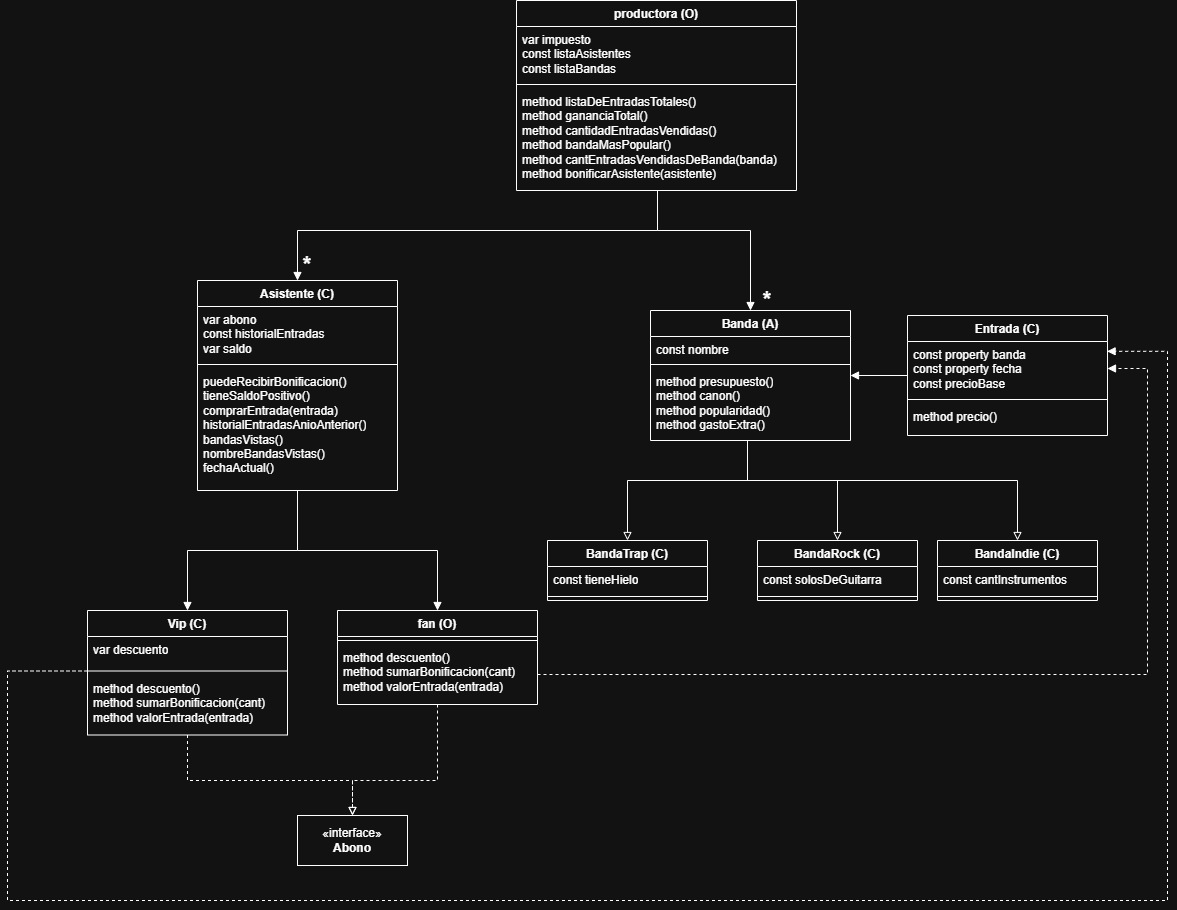

The diagram above was exported from draw.io. Its source (the exported page's mxGraphModel, read from the mxfile embedded in the PNG):
<mxGraphModel dx="1229" dy="1777" grid="1" gridSize="10" guides="1" tooltips="1" connect="1" arrows="1" fold="1" page="1" pageScale="1" pageWidth="827" pageHeight="1169" math="0" shadow="0">
  <root>
    <mxCell id="0" />
    <mxCell id="1" parent="0" />
    <mxCell id="OzX_OWWQzmqLx5-fvDjZ-5" edge="1" parent="1" source="YbR839NAHQ6iPzTyrUrF-1" style="edgeStyle=orthogonalEdgeStyle;rounded=0;orthogonalLoop=1;jettySize=auto;html=1;entryX=0.5;entryY=0;entryDx=0;entryDy=0;defaultLabelBackgroundColor=page;endArrow=block;endFill=1;" target="YbR839NAHQ6iPzTyrUrF-39">
      <mxGeometry relative="1" as="geometry" />
    </mxCell>
    <mxCell id="OzX_OWWQzmqLx5-fvDjZ-6" edge="1" parent="1" source="YbR839NAHQ6iPzTyrUrF-1" style="edgeStyle=orthogonalEdgeStyle;rounded=0;orthogonalLoop=1;jettySize=auto;html=1;entryX=0.5;entryY=0;entryDx=0;entryDy=0;defaultLabelBackgroundColor=page;endArrow=block;endFill=1;" target="oQnP03nYQObCNNrl3Tkl-1">
      <mxGeometry relative="1" as="geometry" />
    </mxCell>
    <mxCell id="YbR839NAHQ6iPzTyrUrF-1" parent="1" style="swimlane;fontStyle=1;align=center;verticalAlign=top;childLayout=stackLayout;horizontal=1;startSize=26;horizontalStack=0;resizeParent=1;resizeParentMax=0;resizeLast=0;collapsible=1;marginBottom=0;whiteSpace=wrap;html=1;" value="Asistente (C)" vertex="1">
      <mxGeometry height="210" width="200" x="240" y="50" as="geometry" />
    </mxCell>
    <mxCell id="YbR839NAHQ6iPzTyrUrF-2" parent="YbR839NAHQ6iPzTyrUrF-1" style="text;strokeColor=none;fillColor=none;align=left;verticalAlign=top;spacingLeft=4;spacingRight=4;overflow=hidden;rotatable=0;points=[[0,0.5],[1,0.5]];portConstraint=eastwest;whiteSpace=wrap;html=1;" value="&lt;div&gt;var abono&lt;/div&gt;&lt;div&gt;const historialEntradas&amp;nbsp;&lt;/div&gt;&lt;div&gt;&lt;span style=&quot;background-color: transparent; color: light-dark(#000000, var(--ge-light-color, #ffffff));&quot;&gt;var saldo&lt;/span&gt;&lt;/div&gt;" vertex="1">
      <mxGeometry height="54" width="200" y="26" as="geometry" />
    </mxCell>
    <mxCell id="YbR839NAHQ6iPzTyrUrF-3" parent="YbR839NAHQ6iPzTyrUrF-1" style="line;strokeWidth=1;fillColor=none;align=left;verticalAlign=middle;spacingTop=-1;spacingLeft=3;spacingRight=3;rotatable=0;labelPosition=right;points=[];portConstraint=eastwest;strokeColor=inherit;labelPerimeter=1;" value="" vertex="1">
      <mxGeometry height="8" width="200" y="80" as="geometry" />
    </mxCell>
    <mxCell id="YbR839NAHQ6iPzTyrUrF-4" parent="YbR839NAHQ6iPzTyrUrF-1" style="text;strokeColor=none;fillColor=none;align=left;verticalAlign=top;spacingLeft=4;spacingRight=4;overflow=hidden;rotatable=0;points=[[0,0.5],[1,0.5]];portConstraint=eastwest;whiteSpace=wrap;html=1;" value="puedeRecibirBonificacion()&lt;div&gt;tieneSaldoPositivo()&lt;/div&gt;&lt;div&gt;comprarEntrada(entrada)&lt;/div&gt;&lt;div&gt;historialEntradasAnioAnterior()&lt;/div&gt;&lt;div&gt;bandasVistas()&lt;/div&gt;&lt;div&gt;nombreBandasVistas()&lt;/div&gt;&lt;div&gt;fechaActual()&lt;/div&gt;" vertex="1">
      <mxGeometry height="122" width="200" y="88" as="geometry" />
    </mxCell>
    <mxCell id="OzX_OWWQzmqLx5-fvDjZ-2" edge="1" parent="1" source="YbR839NAHQ6iPzTyrUrF-6" style="edgeStyle=orthogonalEdgeStyle;rounded=0;orthogonalLoop=1;jettySize=auto;html=1;defaultLabelBackgroundColor=page;endArrow=block;endFill=0;" target="YbR839NAHQ6iPzTyrUrF-24">
      <mxGeometry relative="1" x="-0.1579" as="geometry">
        <Array as="points">
          <mxPoint x="790" y="250" />
          <mxPoint x="880" y="250" />
        </Array>
      </mxGeometry>
    </mxCell>
    <mxCell id="OzX_OWWQzmqLx5-fvDjZ-3" edge="1" parent="1" source="YbR839NAHQ6iPzTyrUrF-6" style="edgeStyle=orthogonalEdgeStyle;rounded=0;orthogonalLoop=1;jettySize=auto;html=1;entryX=0.5;entryY=0;entryDx=0;entryDy=0;defaultLabelBackgroundColor=page;endArrow=block;endFill=0;" target="YbR839NAHQ6iPzTyrUrF-31">
      <mxGeometry relative="1" as="geometry">
        <Array as="points">
          <mxPoint x="790" y="250" />
          <mxPoint x="670" y="250" />
        </Array>
      </mxGeometry>
    </mxCell>
    <mxCell id="OzX_OWWQzmqLx5-fvDjZ-4" edge="1" parent="1" source="YbR839NAHQ6iPzTyrUrF-6" style="edgeStyle=orthogonalEdgeStyle;rounded=0;orthogonalLoop=1;jettySize=auto;html=1;entryX=0.5;entryY=0;entryDx=0;entryDy=0;defaultLabelBackgroundColor=page;endArrow=block;endFill=0;" target="YbR839NAHQ6iPzTyrUrF-28">
      <mxGeometry relative="1" as="geometry">
        <Array as="points">
          <mxPoint x="790" y="250" />
          <mxPoint x="1060" y="250" />
        </Array>
      </mxGeometry>
    </mxCell>
    <mxCell id="YbR839NAHQ6iPzTyrUrF-6" parent="1" style="swimlane;fontStyle=1;align=center;verticalAlign=top;childLayout=stackLayout;horizontal=1;startSize=26;horizontalStack=0;resizeParent=1;resizeParentMax=0;resizeLast=0;collapsible=1;marginBottom=0;whiteSpace=wrap;html=1;" value="Banda (A)" vertex="1">
      <mxGeometry height="130" width="200" x="693" y="80" as="geometry" />
    </mxCell>
    <mxCell id="YbR839NAHQ6iPzTyrUrF-7" parent="YbR839NAHQ6iPzTyrUrF-6" style="text;strokeColor=none;fillColor=none;align=left;verticalAlign=top;spacingLeft=4;spacingRight=4;overflow=hidden;rotatable=0;points=[[0,0.5],[1,0.5]];portConstraint=eastwest;whiteSpace=wrap;html=1;" value="const nombre" vertex="1">
      <mxGeometry height="24" width="200" y="26" as="geometry" />
    </mxCell>
    <mxCell id="YbR839NAHQ6iPzTyrUrF-8" parent="YbR839NAHQ6iPzTyrUrF-6" style="line;strokeWidth=1;fillColor=none;align=left;verticalAlign=middle;spacingTop=-1;spacingLeft=3;spacingRight=3;rotatable=0;labelPosition=right;points=[];portConstraint=eastwest;strokeColor=inherit;labelPerimeter=1;" value="" vertex="1">
      <mxGeometry height="8" width="200" y="50" as="geometry" />
    </mxCell>
    <mxCell id="YbR839NAHQ6iPzTyrUrF-9" parent="YbR839NAHQ6iPzTyrUrF-6" style="text;strokeColor=none;fillColor=none;align=left;verticalAlign=top;spacingLeft=4;spacingRight=4;overflow=hidden;rotatable=0;points=[[0,0.5],[1,0.5]];portConstraint=eastwest;whiteSpace=wrap;html=1;" value="&lt;div&gt;method presupuesto()&lt;/div&gt;&lt;div&gt;method canon()&lt;/div&gt;&lt;div&gt;method popularidad()&lt;/div&gt;&lt;div&gt;&lt;span style=&quot;background-color: transparent; color: light-dark(#000000, var(--ge-light-color, #ffffff));&quot;&gt;method gastoExtra()&lt;/span&gt;&lt;/div&gt;" vertex="1">
      <mxGeometry height="72" width="200" y="58" as="geometry" />
    </mxCell>
    <mxCell id="YbR839NAHQ6iPzTyrUrF-24" parent="1" style="swimlane;fontStyle=1;align=center;verticalAlign=top;childLayout=stackLayout;horizontal=1;startSize=26;horizontalStack=0;resizeParent=1;resizeParentMax=0;resizeLast=0;collapsible=1;marginBottom=0;whiteSpace=wrap;html=1;" value="BandaRock (C)" vertex="1">
      <mxGeometry height="60" width="160" x="800" y="310" as="geometry" />
    </mxCell>
    <mxCell id="YbR839NAHQ6iPzTyrUrF-25" parent="YbR839NAHQ6iPzTyrUrF-24" style="text;strokeColor=none;fillColor=none;align=left;verticalAlign=top;spacingLeft=4;spacingRight=4;overflow=hidden;rotatable=0;points=[[0,0.5],[1,0.5]];portConstraint=eastwest;whiteSpace=wrap;html=1;" value="const solosDeGuitarra" vertex="1">
      <mxGeometry height="26" width="160" y="26" as="geometry" />
    </mxCell>
    <mxCell id="YbR839NAHQ6iPzTyrUrF-26" parent="YbR839NAHQ6iPzTyrUrF-24" style="line;strokeWidth=1;fillColor=none;align=left;verticalAlign=middle;spacingTop=-1;spacingLeft=3;spacingRight=3;rotatable=0;labelPosition=right;points=[];portConstraint=eastwest;strokeColor=inherit;labelPerimeter=1;" value="" vertex="1">
      <mxGeometry height="8" width="160" y="52" as="geometry" />
    </mxCell>
    <mxCell id="YbR839NAHQ6iPzTyrUrF-28" parent="1" style="swimlane;fontStyle=1;align=center;verticalAlign=top;childLayout=stackLayout;horizontal=1;startSize=26;horizontalStack=0;resizeParent=1;resizeParentMax=0;resizeLast=0;collapsible=1;marginBottom=0;whiteSpace=wrap;html=1;" value="BandaIndie (C)" vertex="1">
      <mxGeometry height="60" width="160" x="980" y="310" as="geometry" />
    </mxCell>
    <mxCell id="YbR839NAHQ6iPzTyrUrF-29" parent="YbR839NAHQ6iPzTyrUrF-28" style="text;strokeColor=none;fillColor=none;align=left;verticalAlign=top;spacingLeft=4;spacingRight=4;overflow=hidden;rotatable=0;points=[[0,0.5],[1,0.5]];portConstraint=eastwest;whiteSpace=wrap;html=1;" value="const cantInstrumentos" vertex="1">
      <mxGeometry height="26" width="160" y="26" as="geometry" />
    </mxCell>
    <mxCell id="YbR839NAHQ6iPzTyrUrF-30" parent="YbR839NAHQ6iPzTyrUrF-28" style="line;strokeWidth=1;fillColor=none;align=left;verticalAlign=middle;spacingTop=-1;spacingLeft=3;spacingRight=3;rotatable=0;labelPosition=right;points=[];portConstraint=eastwest;strokeColor=inherit;labelPerimeter=1;" value="" vertex="1">
      <mxGeometry height="8" width="160" y="52" as="geometry" />
    </mxCell>
    <mxCell id="YbR839NAHQ6iPzTyrUrF-31" parent="1" style="swimlane;fontStyle=1;align=center;verticalAlign=top;childLayout=stackLayout;horizontal=1;startSize=26;horizontalStack=0;resizeParent=1;resizeParentMax=0;resizeLast=0;collapsible=1;marginBottom=0;whiteSpace=wrap;html=1;" value="BandaTrap (C)" vertex="1">
      <mxGeometry height="60" width="160" x="590" y="310" as="geometry" />
    </mxCell>
    <mxCell id="YbR839NAHQ6iPzTyrUrF-32" parent="YbR839NAHQ6iPzTyrUrF-31" style="text;strokeColor=none;fillColor=none;align=left;verticalAlign=top;spacingLeft=4;spacingRight=4;overflow=hidden;rotatable=0;points=[[0,0.5],[1,0.5]];portConstraint=eastwest;whiteSpace=wrap;html=1;" value="const tieneHielo" vertex="1">
      <mxGeometry height="26" width="160" y="26" as="geometry" />
    </mxCell>
    <mxCell id="YbR839NAHQ6iPzTyrUrF-33" parent="YbR839NAHQ6iPzTyrUrF-31" style="line;strokeWidth=1;fillColor=none;align=left;verticalAlign=middle;spacingTop=-1;spacingLeft=3;spacingRight=3;rotatable=0;labelPosition=right;points=[];portConstraint=eastwest;strokeColor=inherit;labelPerimeter=1;" value="" vertex="1">
      <mxGeometry height="8" width="160" y="52" as="geometry" />
    </mxCell>
    <mxCell id="OzX_OWWQzmqLx5-fvDjZ-16" edge="1" parent="1" source="YbR839NAHQ6iPzTyrUrF-35" style="edgeStyle=orthogonalEdgeStyle;rounded=0;orthogonalLoop=1;jettySize=auto;html=1;entryX=1;entryY=0.5;entryDx=0;entryDy=0;defaultLabelBackgroundColor=page;endArrow=block;endFill=1;" target="YbR839NAHQ6iPzTyrUrF-6">
      <mxGeometry relative="1" as="geometry" />
    </mxCell>
    <mxCell id="YbR839NAHQ6iPzTyrUrF-35" parent="1" style="swimlane;fontStyle=1;align=center;verticalAlign=top;childLayout=stackLayout;horizontal=1;startSize=26;horizontalStack=0;resizeParent=1;resizeParentMax=0;resizeLast=0;collapsible=1;marginBottom=0;whiteSpace=wrap;html=1;" value="Entrada (C)" vertex="1">
      <mxGeometry height="120" width="200" x="950" y="85" as="geometry" />
    </mxCell>
    <mxCell id="YbR839NAHQ6iPzTyrUrF-36" parent="YbR839NAHQ6iPzTyrUrF-35" style="text;strokeColor=none;fillColor=none;align=left;verticalAlign=top;spacingLeft=4;spacingRight=4;overflow=hidden;rotatable=0;points=[[0,0.5],[1,0.5]];portConstraint=eastwest;whiteSpace=wrap;html=1;" value="&lt;div&gt;const property banda&lt;/div&gt;&lt;div&gt;const property fecha&lt;/div&gt;&lt;div&gt;const precioBase&lt;br&gt;&lt;/div&gt;" vertex="1">
      <mxGeometry height="54" width="200" y="26" as="geometry" />
    </mxCell>
    <mxCell id="YbR839NAHQ6iPzTyrUrF-37" parent="YbR839NAHQ6iPzTyrUrF-35" style="line;strokeWidth=1;fillColor=none;align=left;verticalAlign=middle;spacingTop=-1;spacingLeft=3;spacingRight=3;rotatable=0;labelPosition=right;points=[];portConstraint=eastwest;strokeColor=inherit;labelPerimeter=1;" value="" vertex="1">
      <mxGeometry height="8" width="200" y="80" as="geometry" />
    </mxCell>
    <mxCell id="YbR839NAHQ6iPzTyrUrF-38" parent="YbR839NAHQ6iPzTyrUrF-35" style="text;strokeColor=none;fillColor=none;align=left;verticalAlign=top;spacingLeft=4;spacingRight=4;overflow=hidden;rotatable=0;points=[[0,0.5],[1,0.5]];portConstraint=eastwest;whiteSpace=wrap;html=1;" value="&lt;div&gt;&lt;span style=&quot;background-color: transparent; color: light-dark(#000000, var(--ge-light-color, #ffffff));&quot;&gt;method precio()&lt;/span&gt;&lt;/div&gt;" vertex="1">
      <mxGeometry height="32" width="200" y="88" as="geometry" />
    </mxCell>
    <mxCell id="OzX_OWWQzmqLx5-fvDjZ-20" edge="1" parent="1" source="YbR839NAHQ6iPzTyrUrF-39" style="edgeStyle=orthogonalEdgeStyle;rounded=0;orthogonalLoop=1;jettySize=auto;html=1;entryX=0.5;entryY=0;entryDx=0;entryDy=0;defaultLabelBackgroundColor=page;dashed=1;endArrow=block;endFill=0;" target="OzX_OWWQzmqLx5-fvDjZ-19">
      <mxGeometry relative="1" x="0.002" as="geometry">
        <Array as="points">
          <mxPoint x="230" y="550" />
          <mxPoint x="395" y="550" />
        </Array>
      </mxGeometry>
    </mxCell>
    <mxCell id="YbR839NAHQ6iPzTyrUrF-39" parent="1" style="swimlane;fontStyle=1;align=center;verticalAlign=top;childLayout=stackLayout;horizontal=1;startSize=26;horizontalStack=0;resizeParent=1;resizeParentMax=0;resizeLast=0;collapsible=1;marginBottom=0;whiteSpace=wrap;html=1;" value="Vip (C)" vertex="1">
      <mxGeometry height="124.5" width="200" x="130" y="380" as="geometry" />
    </mxCell>
    <mxCell id="YbR839NAHQ6iPzTyrUrF-40" parent="YbR839NAHQ6iPzTyrUrF-39" style="text;strokeColor=none;fillColor=none;align=left;verticalAlign=top;spacingLeft=4;spacingRight=4;overflow=hidden;rotatable=0;points=[[0,0.5],[1,0.5]];portConstraint=eastwest;whiteSpace=wrap;html=1;" value="&lt;div&gt;var descuento&lt;/div&gt;" vertex="1">
      <mxGeometry height="30.5" width="200" y="26" as="geometry" />
    </mxCell>
    <mxCell id="YbR839NAHQ6iPzTyrUrF-41" parent="YbR839NAHQ6iPzTyrUrF-39" style="line;strokeWidth=1;fillColor=none;align=left;verticalAlign=middle;spacingTop=-1;spacingLeft=3;spacingRight=3;rotatable=0;labelPosition=right;points=[];portConstraint=eastwest;strokeColor=inherit;labelPerimeter=1;" value="" vertex="1">
      <mxGeometry height="8" width="200" y="56.5" as="geometry" />
    </mxCell>
    <mxCell id="YbR839NAHQ6iPzTyrUrF-42" parent="YbR839NAHQ6iPzTyrUrF-39" style="text;strokeColor=none;fillColor=none;align=left;verticalAlign=top;spacingLeft=4;spacingRight=4;overflow=hidden;rotatable=0;points=[[0,0.5],[1,0.5]];portConstraint=eastwest;whiteSpace=wrap;html=1;" value="&lt;div&gt;method descuento()&lt;/div&gt;&lt;div&gt;method sumarBonificacion(cant)&lt;/div&gt;&lt;div&gt;&lt;span style=&quot;background-color: transparent; color: light-dark(#000000, var(--ge-light-color, #ffffff));&quot;&gt;method valorEntrada(entrada)&lt;/span&gt;&lt;/div&gt;" vertex="1">
      <mxGeometry height="60" width="200" y="64.5" as="geometry" />
    </mxCell>
    <mxCell id="OzX_OWWQzmqLx5-fvDjZ-21" edge="1" parent="1" source="oQnP03nYQObCNNrl3Tkl-1" style="edgeStyle=orthogonalEdgeStyle;rounded=0;orthogonalLoop=1;jettySize=auto;html=1;entryX=0.5;entryY=0;entryDx=0;entryDy=0;defaultLabelBackgroundColor=page;dashed=1;endArrow=block;endFill=0;" target="OzX_OWWQzmqLx5-fvDjZ-19">
      <mxGeometry relative="1" as="geometry">
        <Array as="points">
          <mxPoint x="480" y="550" />
          <mxPoint x="395" y="550" />
        </Array>
      </mxGeometry>
    </mxCell>
    <mxCell id="oQnP03nYQObCNNrl3Tkl-1" parent="1" style="swimlane;fontStyle=1;align=center;verticalAlign=top;childLayout=stackLayout;horizontal=1;startSize=26;horizontalStack=0;resizeParent=1;resizeParentMax=0;resizeLast=0;collapsible=1;marginBottom=0;whiteSpace=wrap;html=1;" value="fan (O)" vertex="1">
      <mxGeometry height="94" width="200" x="380" y="380" as="geometry" />
    </mxCell>
    <mxCell id="oQnP03nYQObCNNrl3Tkl-3" parent="oQnP03nYQObCNNrl3Tkl-1" style="line;strokeWidth=1;fillColor=none;align=left;verticalAlign=middle;spacingTop=-1;spacingLeft=3;spacingRight=3;rotatable=0;labelPosition=right;points=[];portConstraint=eastwest;strokeColor=inherit;labelPerimeter=1;" value="" vertex="1">
      <mxGeometry height="8" width="200" y="26" as="geometry" />
    </mxCell>
    <mxCell id="oQnP03nYQObCNNrl3Tkl-4" parent="oQnP03nYQObCNNrl3Tkl-1" style="text;strokeColor=none;fillColor=none;align=left;verticalAlign=top;spacingLeft=4;spacingRight=4;overflow=hidden;rotatable=0;points=[[0,0.5],[1,0.5]];portConstraint=eastwest;whiteSpace=wrap;html=1;" value="&lt;div&gt;method descuento()&lt;/div&gt;&lt;div&gt;method sumarBonificacion(cant)&lt;/div&gt;&lt;div&gt;&lt;span style=&quot;background-color: transparent; color: light-dark(#000000, var(--ge-light-color, #ffffff));&quot;&gt;method valorEntrada(entrada)&lt;/span&gt;&lt;/div&gt;" vertex="1">
      <mxGeometry height="60" width="200" y="34" as="geometry" />
    </mxCell>
    <mxCell id="OzX_OWWQzmqLx5-fvDjZ-8" edge="1" parent="1" source="oQnP03nYQObCNNrl3Tkl-8" style="edgeStyle=orthogonalEdgeStyle;rounded=0;orthogonalLoop=1;jettySize=auto;html=1;entryX=0.5;entryY=0;entryDx=0;entryDy=0;defaultLabelBackgroundColor=page;endArrow=block;endFill=1;" target="YbR839NAHQ6iPzTyrUrF-1">
      <mxGeometry relative="1" as="geometry">
        <Array as="points">
          <mxPoint x="700" />
          <mxPoint x="340" />
        </Array>
      </mxGeometry>
    </mxCell>
    <mxCell id="OzX_OWWQzmqLx5-fvDjZ-18" edge="1" parent="1" source="oQnP03nYQObCNNrl3Tkl-8" style="edgeStyle=orthogonalEdgeStyle;rounded=0;orthogonalLoop=1;jettySize=auto;html=1;defaultLabelBackgroundColor=page;endArrow=block;endFill=1;" target="YbR839NAHQ6iPzTyrUrF-6">
      <mxGeometry relative="1" x="0.0047" as="geometry">
        <Array as="points">
          <mxPoint x="700" />
          <mxPoint x="793" />
        </Array>
      </mxGeometry>
    </mxCell>
    <mxCell id="oQnP03nYQObCNNrl3Tkl-8" parent="1" style="swimlane;fontStyle=1;align=center;verticalAlign=top;childLayout=stackLayout;horizontal=1;startSize=26;horizontalStack=0;resizeParent=1;resizeParentMax=0;resizeLast=0;collapsible=1;marginBottom=0;whiteSpace=wrap;html=1;" value="productora (O)" vertex="1">
      <mxGeometry height="190" width="280" x="559" y="-230" as="geometry" />
    </mxCell>
    <mxCell id="oQnP03nYQObCNNrl3Tkl-9" parent="oQnP03nYQObCNNrl3Tkl-8" style="text;strokeColor=none;fillColor=none;align=left;verticalAlign=top;spacingLeft=4;spacingRight=4;overflow=hidden;rotatable=0;points=[[0,0.5],[1,0.5]];portConstraint=eastwest;whiteSpace=wrap;html=1;" value="&lt;div&gt;var impuesto&lt;/div&gt;&lt;div&gt;&lt;span style=&quot;background-color: transparent; color: light-dark(#000000, var(--ge-light-color, #ffffff));&quot;&gt;const listaAsistentes&lt;/span&gt;&lt;/div&gt;&lt;div&gt;&lt;span style=&quot;background-color: transparent; color: light-dark(#000000, var(--ge-light-color, #ffffff));&quot;&gt;const listaBandas&amp;nbsp;&lt;/span&gt;&lt;/div&gt;&lt;div&gt;&lt;br&gt;&lt;/div&gt;" vertex="1">
      <mxGeometry height="54" width="280" y="26" as="geometry" />
    </mxCell>
    <mxCell id="oQnP03nYQObCNNrl3Tkl-10" parent="oQnP03nYQObCNNrl3Tkl-8" style="line;strokeWidth=1;fillColor=none;align=left;verticalAlign=middle;spacingTop=-1;spacingLeft=3;spacingRight=3;rotatable=0;labelPosition=right;points=[];portConstraint=eastwest;strokeColor=inherit;labelPerimeter=1;" value="" vertex="1">
      <mxGeometry height="8" width="280" y="80" as="geometry" />
    </mxCell>
    <mxCell id="oQnP03nYQObCNNrl3Tkl-11" parent="oQnP03nYQObCNNrl3Tkl-8" style="text;strokeColor=none;fillColor=none;align=left;verticalAlign=top;spacingLeft=4;spacingRight=4;overflow=hidden;rotatable=0;points=[[0,0.5],[1,0.5]];portConstraint=eastwest;whiteSpace=wrap;html=1;" value="method listaDeEntradasTotales()&lt;div&gt;method gananciaTotal()&lt;br&gt;method cantidadEntradasVendidas()&lt;/div&gt;&lt;div&gt;method bandaMasPopular()&lt;br&gt;method cantEntradasVendidasDeBanda(banda)&lt;br&gt;method bonificarAsistente(asistente)&lt;/div&gt;" vertex="1">
      <mxGeometry height="102" width="280" y="88" as="geometry" />
    </mxCell>
    <mxCell id="OzX_OWWQzmqLx5-fvDjZ-13" parent="1" style="text;html=1;whiteSpace=wrap;strokeColor=none;fillColor=none;align=center;verticalAlign=middle;rounded=0;" value="&lt;b&gt;&lt;font style=&quot;font-size: 22px;&quot;&gt;*&lt;/font&gt;&lt;/b&gt;" vertex="1">
      <mxGeometry height="30" width="60" x="780" y="55" as="geometry" />
    </mxCell>
    <mxCell id="OzX_OWWQzmqLx5-fvDjZ-14" parent="1" style="text;html=1;whiteSpace=wrap;strokeColor=none;fillColor=none;align=center;verticalAlign=middle;rounded=0;" value="&lt;b&gt;&lt;font style=&quot;font-size: 22px;&quot;&gt;*&lt;/font&gt;&lt;/b&gt;" vertex="1">
      <mxGeometry height="30" width="60" x="320" y="20" as="geometry" />
    </mxCell>
    <mxCell id="OzX_OWWQzmqLx5-fvDjZ-19" parent="1" style="html=1;whiteSpace=wrap;" value="«interface»&lt;br&gt;&lt;b&gt;Abono&lt;/b&gt;" vertex="1">
      <mxGeometry height="50" width="110" x="340" y="585" as="geometry" />
    </mxCell>
    <mxCell id="OzX_OWWQzmqLx5-fvDjZ-24" edge="1" parent="1" source="oQnP03nYQObCNNrl3Tkl-4" style="edgeStyle=orthogonalEdgeStyle;rounded=0;orthogonalLoop=1;jettySize=auto;html=1;entryX=1;entryY=0.5;entryDx=0;entryDy=0;defaultLabelBackgroundColor=page;dashed=1;endArrow=block;endFill=1;" target="YbR839NAHQ6iPzTyrUrF-36">
      <mxGeometry relative="1" x="-0.0418" as="geometry">
        <Array as="points">
          <mxPoint x="1190" y="444" />
          <mxPoint x="1190" y="138" />
        </Array>
      </mxGeometry>
    </mxCell>
    <mxCell id="OzX_OWWQzmqLx5-fvDjZ-25" edge="1" parent="1" source="YbR839NAHQ6iPzTyrUrF-41" style="edgeStyle=orthogonalEdgeStyle;rounded=0;orthogonalLoop=1;jettySize=auto;html=1;defaultLabelBackgroundColor=page;dashed=1;endArrow=block;endFill=1;entryX=0.998;entryY=0.182;entryDx=0;entryDy=0;entryPerimeter=0;" target="YbR839NAHQ6iPzTyrUrF-36">
      <mxGeometry relative="1" x="0.1111" as="geometry">
        <Array as="points">
          <mxPoint x="50" y="440.5" />
          <mxPoint x="50" y="670" />
          <mxPoint x="1210" y="670" />
          <mxPoint x="1210" y="120.8" />
        </Array>
        <mxPoint x="1150" y="138.76" as="targetPoint" />
      </mxGeometry>
    </mxCell>
  </root>
</mxGraphModel>